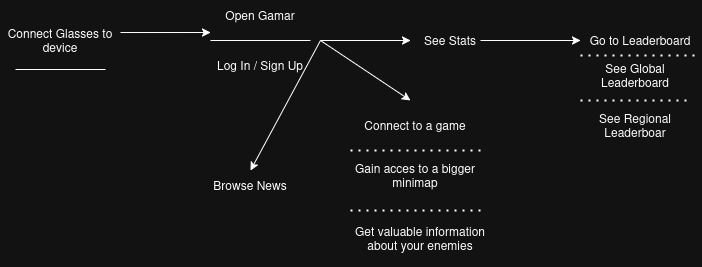

The diagram above was exported from draw.io. Its source (the exported page's mxGraphModel, read from the mxfile embedded in the PNG):
<mxGraphModel dx="1426" dy="794" grid="1" gridSize="10" guides="1" tooltips="1" connect="1" arrows="1" fold="1" page="1" pageScale="1" pageWidth="850" pageHeight="1100" math="0" shadow="0">
  <root>
    <mxCell id="0" />
    <mxCell id="1" parent="0" />
    <mxCell id="dddq0J0hqcPMyYPD0UM0-1" value="Connect Glasses to device" style="text;html=1;align=center;verticalAlign=middle;whiteSpace=wrap;rounded=0;" parent="1" vertex="1">
      <mxGeometry x="30" y="40" width="120" height="60" as="geometry" />
    </mxCell>
    <mxCell id="dddq0J0hqcPMyYPD0UM0-3" value="" style="endArrow=none;html=1;rounded=0;" parent="1" edge="1">
      <mxGeometry width="50" height="50" relative="1" as="geometry">
        <mxPoint x="45" y="99" as="sourcePoint" />
        <mxPoint x="135" y="99" as="targetPoint" />
      </mxGeometry>
    </mxCell>
    <mxCell id="dddq0J0hqcPMyYPD0UM0-4" value="" style="endArrow=classic;html=1;rounded=0;exitX=1;exitY=0.367;exitDx=0;exitDy=0;exitPerimeter=0;" parent="1" source="dddq0J0hqcPMyYPD0UM0-1" edge="1">
      <mxGeometry width="50" height="50" relative="1" as="geometry">
        <mxPoint x="400" y="440" as="sourcePoint" />
        <mxPoint x="240" y="62" as="targetPoint" />
      </mxGeometry>
    </mxCell>
    <mxCell id="dddq0J0hqcPMyYPD0UM0-6" value="Open Gamar" style="text;html=1;align=center;verticalAlign=middle;whiteSpace=wrap;rounded=0;" parent="1" vertex="1">
      <mxGeometry x="250" y="30" width="80" height="30" as="geometry" />
    </mxCell>
    <mxCell id="dddq0J0hqcPMyYPD0UM0-7" value="" style="endArrow=none;html=1;rounded=0;" parent="1" edge="1">
      <mxGeometry width="50" height="50" relative="1" as="geometry">
        <mxPoint x="240" y="70" as="sourcePoint" />
        <mxPoint x="340" y="70" as="targetPoint" />
      </mxGeometry>
    </mxCell>
    <mxCell id="dddq0J0hqcPMyYPD0UM0-8" value="Log In / Sign Up" style="text;html=1;align=center;verticalAlign=middle;whiteSpace=wrap;rounded=0;" parent="1" vertex="1">
      <mxGeometry x="225" y="80" width="130" height="30" as="geometry" />
    </mxCell>
    <mxCell id="dddq0J0hqcPMyYPD0UM0-9" value="" style="endArrow=classic;html=1;rounded=0;" parent="1" edge="1">
      <mxGeometry width="50" height="50" relative="1" as="geometry">
        <mxPoint x="350" y="70" as="sourcePoint" />
        <mxPoint x="440" y="70" as="targetPoint" />
      </mxGeometry>
    </mxCell>
    <mxCell id="dddq0J0hqcPMyYPD0UM0-10" value="See Stats" style="text;html=1;align=center;verticalAlign=middle;whiteSpace=wrap;rounded=0;" parent="1" vertex="1">
      <mxGeometry x="450" y="55" width="60" height="30" as="geometry" />
    </mxCell>
    <mxCell id="dddq0J0hqcPMyYPD0UM0-11" value="Go to Leaderboard" style="text;html=1;align=center;verticalAlign=middle;whiteSpace=wrap;rounded=0;" parent="1" vertex="1">
      <mxGeometry x="610" y="55" width="120" height="30" as="geometry" />
    </mxCell>
    <mxCell id="dddq0J0hqcPMyYPD0UM0-12" value="" style="endArrow=classic;html=1;rounded=0;entryX=0;entryY=0.5;entryDx=0;entryDy=0;" parent="1" target="dddq0J0hqcPMyYPD0UM0-11" edge="1">
      <mxGeometry width="50" height="50" relative="1" as="geometry">
        <mxPoint x="510" y="70" as="sourcePoint" />
        <mxPoint x="560" y="20" as="targetPoint" />
      </mxGeometry>
    </mxCell>
    <mxCell id="dddq0J0hqcPMyYPD0UM0-14" value="See Global Leaderboard" style="text;html=1;align=center;verticalAlign=middle;whiteSpace=wrap;rounded=0;" parent="1" vertex="1">
      <mxGeometry x="610" y="90" width="110" height="30" as="geometry" />
    </mxCell>
    <mxCell id="UwZjNaAGG1rPA7SLmUB2-2" value="See Regional Leaderboar" style="text;html=1;align=center;verticalAlign=middle;whiteSpace=wrap;rounded=0;" vertex="1" parent="1">
      <mxGeometry x="610" y="140" width="110" height="30" as="geometry" />
    </mxCell>
    <mxCell id="UwZjNaAGG1rPA7SLmUB2-3" value="" style="endArrow=classic;html=1;rounded=0;" edge="1" parent="1">
      <mxGeometry width="50" height="50" relative="1" as="geometry">
        <mxPoint x="350" y="70" as="sourcePoint" />
        <mxPoint x="440" y="130" as="targetPoint" />
      </mxGeometry>
    </mxCell>
    <mxCell id="UwZjNaAGG1rPA7SLmUB2-4" value="Connect to a game" style="text;html=1;align=center;verticalAlign=middle;whiteSpace=wrap;rounded=0;" vertex="1" parent="1">
      <mxGeometry x="390" y="140" width="110" height="30" as="geometry" />
    </mxCell>
    <mxCell id="UwZjNaAGG1rPA7SLmUB2-6" value="Gain acces to a bigger minimap" style="text;html=1;align=center;verticalAlign=middle;whiteSpace=wrap;rounded=0;" vertex="1" parent="1">
      <mxGeometry x="380" y="190" width="130" height="30" as="geometry" />
    </mxCell>
    <mxCell id="UwZjNaAGG1rPA7SLmUB2-8" value="&lt;div&gt;Get valuable information about your enemies&lt;/div&gt;&lt;div&gt;&lt;br&gt;&lt;/div&gt;" style="text;html=1;align=center;verticalAlign=middle;whiteSpace=wrap;rounded=0;" vertex="1" parent="1">
      <mxGeometry x="380" y="260" width="140" height="30" as="geometry" />
    </mxCell>
    <mxCell id="UwZjNaAGG1rPA7SLmUB2-9" value="" style="endArrow=classic;html=1;rounded=0;entryX=0.5;entryY=0;entryDx=0;entryDy=0;" edge="1" parent="1" target="UwZjNaAGG1rPA7SLmUB2-10">
      <mxGeometry width="50" height="50" relative="1" as="geometry">
        <mxPoint x="350" y="70" as="sourcePoint" />
        <mxPoint x="220" y="220" as="targetPoint" />
      </mxGeometry>
    </mxCell>
    <mxCell id="UwZjNaAGG1rPA7SLmUB2-10" value="Browse News" style="text;html=1;align=center;verticalAlign=middle;whiteSpace=wrap;rounded=0;" vertex="1" parent="1">
      <mxGeometry x="230" y="200" width="100" height="30" as="geometry" />
    </mxCell>
    <mxCell id="UwZjNaAGG1rPA7SLmUB2-11" value="" style="endArrow=none;dashed=1;html=1;dashPattern=1 3;strokeWidth=2;rounded=0;exitX=0;exitY=1;exitDx=0;exitDy=0;entryX=1;entryY=1;entryDx=0;entryDy=0;" edge="1" parent="1" source="dddq0J0hqcPMyYPD0UM0-11" target="dddq0J0hqcPMyYPD0UM0-11">
      <mxGeometry width="50" height="50" relative="1" as="geometry">
        <mxPoint x="640" y="130" as="sourcePoint" />
        <mxPoint x="690" y="80" as="targetPoint" />
      </mxGeometry>
    </mxCell>
    <mxCell id="UwZjNaAGG1rPA7SLmUB2-12" value="" style="endArrow=none;dashed=1;html=1;dashPattern=1 3;strokeWidth=2;rounded=0;" edge="1" parent="1">
      <mxGeometry width="50" height="50" relative="1" as="geometry">
        <mxPoint x="610" y="130" as="sourcePoint" />
        <mxPoint x="720" y="130" as="targetPoint" />
      </mxGeometry>
    </mxCell>
    <mxCell id="UwZjNaAGG1rPA7SLmUB2-13" value="" style="endArrow=none;dashed=1;html=1;dashPattern=1 3;strokeWidth=2;rounded=0;" edge="1" parent="1">
      <mxGeometry width="50" height="50" relative="1" as="geometry">
        <mxPoint x="380" y="180" as="sourcePoint" />
        <mxPoint x="510" y="180" as="targetPoint" />
      </mxGeometry>
    </mxCell>
    <mxCell id="UwZjNaAGG1rPA7SLmUB2-14" value="" style="endArrow=none;dashed=1;html=1;dashPattern=1 3;strokeWidth=2;rounded=0;" edge="1" parent="1">
      <mxGeometry width="50" height="50" relative="1" as="geometry">
        <mxPoint x="380" y="240" as="sourcePoint" />
        <mxPoint x="510" y="240" as="targetPoint" />
      </mxGeometry>
    </mxCell>
  </root>
</mxGraphModel>